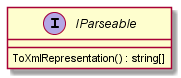

The diagram above was rendered by PlantUML. Its source (embedded in the PNG):
@startuml
interface IParseable {
    ToXmlRepresentation() : string[]
}
@enduml